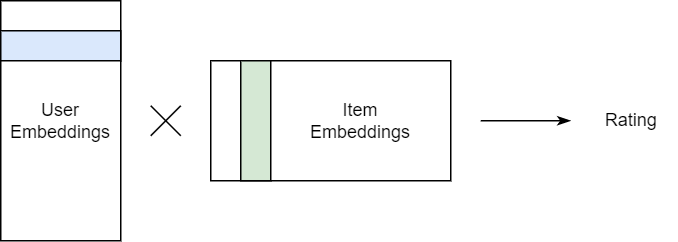

The diagram above was exported from draw.io. Its source (the exported page's mxGraphModel, read from the mxfile embedded in the PNG):
<mxGraphModel dx="1615" dy="968" grid="1" gridSize="10" guides="1" tooltips="1" connect="1" arrows="1" fold="1" page="1" pageScale="1" pageWidth="850" pageHeight="1100" math="0" shadow="0">
  <root>
    <mxCell id="0" />
    <mxCell id="1" parent="0" />
    <mxCell id="2" value="User&lt;br&gt;Embeddings" style="rounded=0;whiteSpace=wrap;html=1;" vertex="1" parent="1">
      <mxGeometry x="80" y="120" width="80" height="160" as="geometry" />
    </mxCell>
    <mxCell id="3" value="" style="rounded=0;whiteSpace=wrap;html=1;fillColor=#dae8fc;strokeColor=default;" vertex="1" parent="1">
      <mxGeometry x="80" y="140" width="80" height="20" as="geometry" />
    </mxCell>
    <mxCell id="4" value="" style="rounded=0;whiteSpace=wrap;html=1;rotation=-90;" vertex="1" parent="1">
      <mxGeometry x="260" y="120" width="80" height="160" as="geometry" />
    </mxCell>
    <mxCell id="5" value="" style="rounded=0;whiteSpace=wrap;html=1;rotation=-90;fillColor=#d5e8d4;strokeColor=default;" vertex="1" parent="1">
      <mxGeometry x="210" y="190" width="80" height="20" as="geometry" />
    </mxCell>
    <mxCell id="6" value="" style="endArrow=none;html=1;rounded=0;" edge="1" parent="1">
      <mxGeometry width="50" height="50" relative="1" as="geometry">
        <mxPoint x="180" y="210" as="sourcePoint" />
        <mxPoint x="200" y="190" as="targetPoint" />
      </mxGeometry>
    </mxCell>
    <mxCell id="7" value="" style="endArrow=none;html=1;rounded=0;" edge="1" parent="1">
      <mxGeometry width="50" height="50" relative="1" as="geometry">
        <mxPoint x="180" y="190" as="sourcePoint" />
        <mxPoint x="200" y="210" as="targetPoint" />
      </mxGeometry>
    </mxCell>
    <mxCell id="8" value="Item&lt;br style=&quot;border-color: var(--border-color);&quot;&gt;&lt;span style=&quot;background-color: rgb(255, 255, 255);&quot;&gt;Embeddings&lt;/span&gt;" style="text;html=1;strokeColor=none;fillColor=none;align=center;verticalAlign=middle;whiteSpace=wrap;rounded=0;" vertex="1" parent="1">
      <mxGeometry x="290" y="185" width="60" height="30" as="geometry" />
    </mxCell>
    <mxCell id="9" value="Rating" style="text;html=1;align=center;verticalAlign=middle;resizable=0;points=[];autosize=1;strokeColor=none;fillColor=none;" vertex="1" parent="1">
      <mxGeometry x="470" y="185" width="60" height="30" as="geometry" />
    </mxCell>
    <mxCell id="10" value="" style="endArrow=classicThin;html=1;rounded=0;endFill=1;" edge="1" parent="1">
      <mxGeometry width="50" height="50" relative="1" as="geometry">
        <mxPoint x="400" y="200" as="sourcePoint" />
        <mxPoint x="460" y="200" as="targetPoint" />
      </mxGeometry>
    </mxCell>
  </root>
</mxGraphModel>